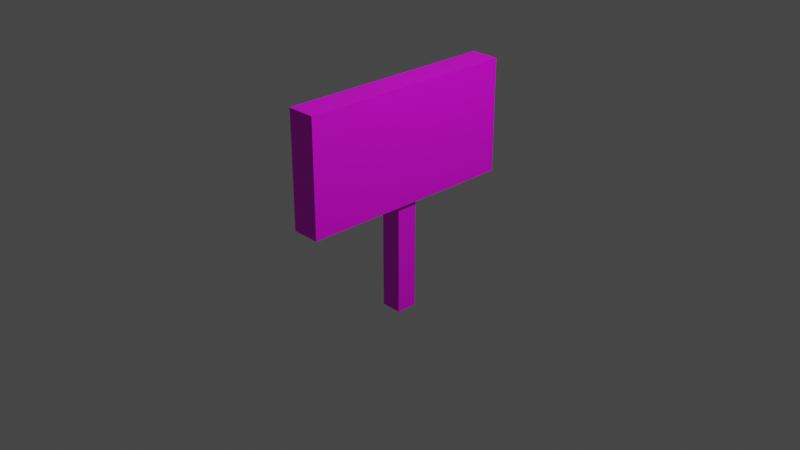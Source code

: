# Source: warning.blend  (saved by Blender 2.80.75; exported with 4.5.12 LTS)
import bpy
from mathutils import Matrix  # noqa: F401  (used for matrix-valued properties, if any)

bpy.ops.wm.read_factory_settings(use_empty=True)
scene = bpy.context.scene
scene.name = 'Scene'

# ---- collections
col_collection = bpy.data.collections.new('Collection'); scene.collection.children.link(col_collection)

# ---- images (referenced by path relative to the original .blend; pixels are not part of the script)
import os
ASSET_DIR = os.environ.get("B2B_ASSET_DIR", "")  # directory of the original .blend (textures are referenced by path, not embedded)
HERE = os.path.dirname(os.path.abspath(__file__))  # packed textures are extracted next to this script under _unpacked/

def load_image(name, relpath, width, height, colorspace="sRGB"):
    """Load a texture the original file referenced (path relative to the .blend, or extracted next to this script)."""
    p = next((c for c in (os.path.join(HERE, relpath), os.path.join(ASSET_DIR, relpath)) if relpath and os.path.exists(c)), "")
    if p:
        img = bpy.data.images.load(p, check_existing=True)
        img.name = name
    else:  # same state as the original file: an image datablock whose file is absent (Cycles renders it pink)
        img = bpy.data.images.new(name, width, height)
        img.source = "FILE"
        img.filepath = "//" + (relpath or name)
    img.colorspace_settings.name = colorspace
    return img
img_material_001_base_color = load_image('Material.001 Base Color', 'warningsign.png', 1024, 1024, 'sRGB')

# ---- materials (node trees are filled in below, after node groups)
mat_material_001 = bpy.data.materials.new('Material.001')
mat_material_001.use_transparent_shadow = False

# ---- material node trees
mat_material_001.use_nodes = True; mat_material_001.node_tree.nodes.clear()
_N = mat_material_001.node_tree.nodes; _L = mat_material_001.node_tree.links
n0 = _N.new('ShaderNodeOutputMaterial'); n0.name = 'Material Output'; n0.location = (300, 300)
n1 = _N.new('ShaderNodeBsdfPrincipled'); n1.name = 'Principled BSDF'; n1.location = (10, 300)
n1.distribution = 'GGX'
n1.subsurface_method = 'BURLEY'
n1.inputs[3].default_value = 1.45
n1.inputs[27].default_value = (0.0, 0.0, 0.0, 1.0)
n1.inputs[28].default_value = 1.0
n2 = _N.new('ShaderNodeTexImage'); n2.name = 'Image Texture'; n2.location = (-280, 280)
n2.image = img_material_001_base_color
_L.new(n1.outputs[0], n0.inputs[0])
_L.new(n2.outputs[0], n1.inputs[0])
n0.is_active_output = True

# ---- world
world_world = bpy.data.worlds.new('World'); scene.world = world_world
world_world.use_nodes = True; world_world.node_tree.nodes.clear()
_N = world_world.node_tree.nodes; _L = world_world.node_tree.links
n0 = _N.new('ShaderNodeOutputWorld'); n0.name = 'World Output'; n0.location = (300, 300)
n1 = _N.new('ShaderNodeBackground'); n1.name = 'Background'; n1.location = (10, 300)
n1.inputs[0].default_value = (0.05088, 0.05088, 0.05088, 1.0)
_L.new(n1.outputs[0], n0.inputs[0])
n0.is_active_output = True
world_world.color = (0.05088, 0.05088, 0.05088)
world_world.use_sun_shadow = False
world_world.sun_shadow_jitter_overblur = 0.0

# ---- cameras
cam_camera = bpy.data.cameras.new('Camera')
cam_camera.clip_end = 100.0
cam_camera.ortho_scale = 7.314

# ---- lights
light_light = bpy.data.lights.new('Light', 'POINT')
light_light.transmission_factor = 0.0
light_light.energy = 1000.0
light_light.shadow_soft_size = 0.1
light_light.shadow_maximum_resolution = 0.006
light_light.use_absolute_resolution = True

# ---- meshes
me_cube_002 = bpy.data.meshes.new('Cube.002')
me_cube_002.from_pydata([(-1.0, -1.0, -1.0), (-1.0, -1.0, 1.0), (-1.0, 1.0, -1.0), (-1.0, 1.0, 1.0), (1.0, -1.0, -1.0), (1.0, -1.0, 1.0), (1.0, 1.0, -1.0), (1.0, 1.0, 1.0), (-0.7422, -0.09563, -2.967), (-0.7422, -0.09563, 0.255), (-0.7422, 0.09563, -2.967), (-0.7422, 0.09563, 0.255), (0.7422, -0.09563, -2.967), (0.7422, -0.09563, 0.255), (0.7422, 0.09563, -2.967), (0.7422, 0.09563, 0.255)], [], [(0, 1, 3, 2), (2, 3, 7, 6), (6, 7, 5, 4), (4, 5, 1, 0), (2, 6, 4, 0), (7, 3, 1, 5), (8, 9, 11, 10), (10, 11, 15, 14), (14, 15, 13, 12), (12, 13, 9, 8), (10, 14, 12, 8), (15, 11, 9, 13)])
_uv = me_cube_002.uv_layers.new(name='UVMap')
_uv.uv.foreach_set('vector', [0.713, 0.9312, 0.426, 0.9312, 0.426, 0.6208, 0.713, 0.6208, 0.713, 0.6208, 0.426, 0.6208, 0.426, 0.3104, 0.713, 0.3104, 0.713, 0.3104, 0.426, 0.3104, 0.426, 8.325e-08, 0.713, 0.0, 3.421e-08, 0.8104, 0.0, 0.5, 0.287, 0.5, 0.287, 0.8104, 1.0, 0.6208, 0.713, 0.6208, 0.713, 0.3104, 1.0, 0.3104, 1.0, 0.0, 1.0, 0.3104, 0.713, 0.3104, 0.713, 4.625e-08, 0.287, 1.0, 0.287, 0.5, 0.3144, 0.5, 0.3144, 1.0, 0.0, 0.5, 4.277e-08, 0.0, 0.213, 1.388e-08, 0.213, 0.5, 0.3419, 0.5, 0.3419, 1.0, 0.3144, 1.0, 0.3144, 0.5, 0.213, 0.5, 0.213, 1.85e-08, 0.426, 0.0, 0.426, 0.5, 0.3693, 0.7304, 0.3693, 0.5, 0.3968, 0.5, 0.3968, 0.7304, 0.3693, 0.5, 0.3693, 0.7304, 0.3419, 0.7304, 0.3419, 0.5])
me_cube_002.materials.append(mat_material_001)
me_cube_002.use_remesh_preserve_volume = False
me_cube_002.use_remesh_preserve_attributes = False
me_cube_002.use_mirror_vertex_groups = False
me_cube_002.update()

# ---- objects
ob_light = bpy.data.objects.new('Light', light_light)
ob_camera = bpy.data.objects.new('Camera', cam_camera)
ob_cube_001 = bpy.data.objects.new('Cube.001', me_cube_002)

# ---- transforms, parenting, visibility, modifiers, constraints
ob_light.location = (4.076, 1.005, 5.904)
ob_light.rotation_euler = (0.6503, 0.05522, 1.866)
ob_light.lock_rotations_4d = False
ob_light.empty_display_type = 'ARROWS'
ob_light.color = (0.0, 0.0, 0.0, 0.0)
ob_light.lineart.crease_threshold = 0.0
ob_camera.location = (7.359, -6.926, 4.958)
ob_camera.rotation_euler = (1.109, 0.0, 0.8149)
ob_camera.lock_rotations_4d = False
ob_camera.empty_display_type = 'ARROWS'
ob_camera.color = (0.0, 0.0, 0.0, 0.0)
ob_camera.display_type = 'WIRE'
ob_camera.lineart.crease_threshold = 0.0
ob_cube_001.location = (0.0002543, -0.0001177, 0.8417)
ob_cube_001.rotation_euler = (0.0002797, 0.0006043, 0.0001617)
ob_cube_001.scale = (0.1551, 1.204, 0.6208)
ob_cube_001.lineart.crease_threshold = 0.0

# ---- collection membership
col_collection.objects.link(ob_light)
col_collection.objects.link(ob_camera)
col_collection.objects.link(ob_cube_001)

# ---- scene / render settings (as saved in the file)
scene.camera = ob_camera
scene.frame_start = 1; scene.frame_end = 250; scene.frame_set(1)
scene.render.engine = 'BLENDER_EEVEE_NEXT'
scene.cycles.use_denoising = False
scene.cycles.samples = 128
scene.cycles.sampling_pattern = 'TABULATED_SOBOL'
scene.cycles.use_adaptive_sampling = False
scene.cycles.use_light_tree = False
scene.view_settings.view_transform = 'Filmic'
bpy.context.view_layer.update()
